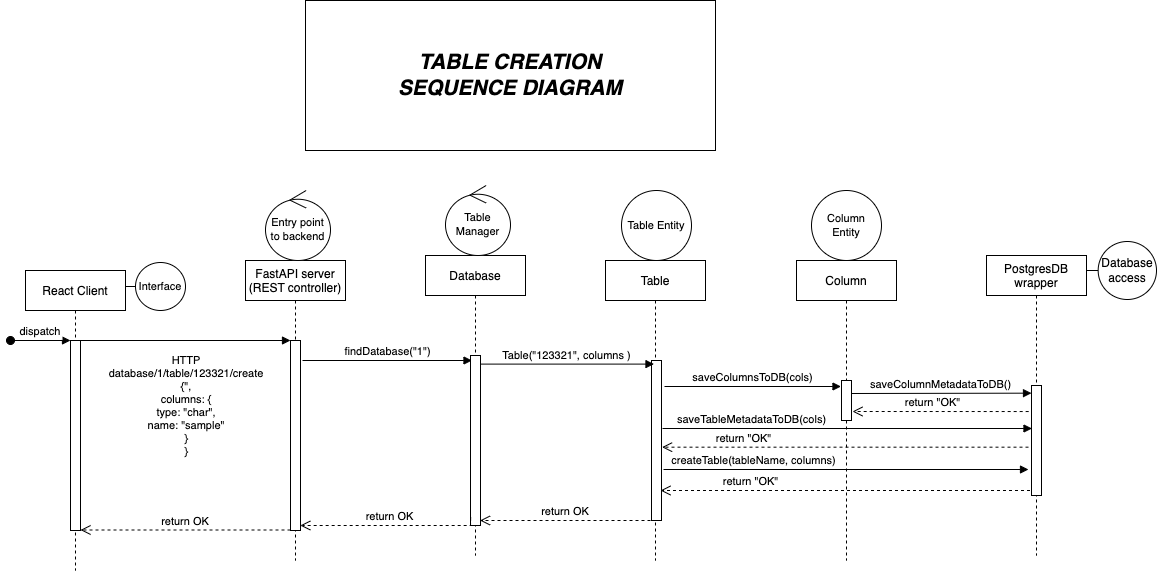

The diagram above was exported from draw.io. Its source (the exported page's mxGraphModel, read from the mxfile embedded in the PNG):
<mxGraphModel dx="872" dy="1582" grid="1" gridSize="10" guides="1" tooltips="1" connect="1" arrows="1" fold="1" page="1" pageScale="1" pageWidth="850" pageHeight="1100" math="0" shadow="0">
  <root>
    <mxCell id="0" />
    <mxCell id="1" parent="0" />
    <mxCell id="3nuBFxr9cyL0pnOWT2aG-1" value="React Client" style="shape=umlLifeline;perimeter=lifelinePerimeter;container=1;collapsible=0;recursiveResize=0;rounded=0;shadow=0;strokeWidth=1;" parent="1" vertex="1">
      <mxGeometry x="120" y="80" width="100" height="300" as="geometry" />
    </mxCell>
    <mxCell id="3nuBFxr9cyL0pnOWT2aG-2" value="" style="points=[];perimeter=orthogonalPerimeter;rounded=0;shadow=0;strokeWidth=1;" parent="3nuBFxr9cyL0pnOWT2aG-1" vertex="1">
      <mxGeometry x="45" y="70" width="10" height="190" as="geometry" />
    </mxCell>
    <mxCell id="3nuBFxr9cyL0pnOWT2aG-3" value="dispatch" style="verticalAlign=bottom;startArrow=oval;endArrow=block;startSize=8;shadow=0;strokeWidth=1;" parent="3nuBFxr9cyL0pnOWT2aG-1" target="3nuBFxr9cyL0pnOWT2aG-2" edge="1">
      <mxGeometry relative="1" as="geometry">
        <mxPoint x="-15" y="70" as="sourcePoint" />
      </mxGeometry>
    </mxCell>
    <mxCell id="3nuBFxr9cyL0pnOWT2aG-5" value="FastAPI server&#10;(REST controller)" style="shape=umlLifeline;perimeter=lifelinePerimeter;container=1;collapsible=0;recursiveResize=0;rounded=0;shadow=0;strokeWidth=1;" parent="1" vertex="1">
      <mxGeometry x="340" y="70" width="100" height="300" as="geometry" />
    </mxCell>
    <mxCell id="3nuBFxr9cyL0pnOWT2aG-6" value="" style="points=[];perimeter=orthogonalPerimeter;rounded=0;shadow=0;strokeWidth=1;" parent="3nuBFxr9cyL0pnOWT2aG-5" vertex="1">
      <mxGeometry x="45" y="80" width="10" height="190" as="geometry" />
    </mxCell>
    <mxCell id="3nuBFxr9cyL0pnOWT2aG-7" value="return OK" style="verticalAlign=bottom;endArrow=open;dashed=1;endSize=8;exitX=0;exitY=0.95;shadow=0;strokeWidth=1;" parent="1" edge="1">
      <mxGeometry relative="1" as="geometry">
        <mxPoint x="175" y="339.4999999999998" as="targetPoint" />
        <mxPoint x="385" y="339.4999999999998" as="sourcePoint" />
      </mxGeometry>
    </mxCell>
    <mxCell id="3nuBFxr9cyL0pnOWT2aG-8" value="HTTP &#10;database/1/table/123321/create&#10;{&quot;,&#10;columns: {&#10;type: &quot;char&quot;, &#10;name: &quot;sample&quot;&#10;}&#10;}" style="verticalAlign=bottom;endArrow=block;entryX=0;entryY=0;shadow=0;strokeWidth=1;" parent="1" source="3nuBFxr9cyL0pnOWT2aG-2" target="3nuBFxr9cyL0pnOWT2aG-6" edge="1">
      <mxGeometry y="-120" relative="1" as="geometry">
        <mxPoint x="275" y="160" as="sourcePoint" />
        <mxPoint x="1" as="offset" />
      </mxGeometry>
    </mxCell>
    <mxCell id="nMXQss6vsFzi6rBZuSCP-1" value="PostgresDB&#10;wrapper" style="shape=umlLifeline;perimeter=lifelinePerimeter;container=1;collapsible=0;recursiveResize=0;rounded=0;shadow=0;strokeWidth=1;" parent="1" vertex="1">
      <mxGeometry x="1081" y="65" width="100" height="300" as="geometry" />
    </mxCell>
    <mxCell id="nMXQss6vsFzi6rBZuSCP-2" value="" style="points=[];perimeter=orthogonalPerimeter;rounded=0;shadow=0;strokeWidth=1;" parent="nMXQss6vsFzi6rBZuSCP-1" vertex="1">
      <mxGeometry x="45" y="130" width="10" height="110" as="geometry" />
    </mxCell>
    <mxCell id="nMXQss6vsFzi6rBZuSCP-5" value="&lt;font style=&quot;font-size: 11px;&quot;&gt;Interface&lt;/font&gt;" style="shape=umlBoundary;whiteSpace=wrap;html=1;" parent="1" vertex="1">
      <mxGeometry x="220" y="72" width="60" height="48" as="geometry" />
    </mxCell>
    <mxCell id="nMXQss6vsFzi6rBZuSCP-6" value="Entry point &lt;br&gt;to backend" style="ellipse;shape=umlControl;whiteSpace=wrap;html=1;fontSize=11;" parent="1" vertex="1">
      <mxGeometry x="360" width="65" height="70" as="geometry" />
    </mxCell>
    <mxCell id="nMXQss6vsFzi6rBZuSCP-7" value="Table " style="shape=umlLifeline;perimeter=lifelinePerimeter;container=1;collapsible=0;recursiveResize=0;rounded=0;shadow=0;strokeWidth=1;" parent="1" vertex="1">
      <mxGeometry x="700" y="70" width="100" height="300" as="geometry" />
    </mxCell>
    <mxCell id="nMXQss6vsFzi6rBZuSCP-8" value="" style="points=[];perimeter=orthogonalPerimeter;rounded=0;shadow=0;strokeWidth=1;" parent="nMXQss6vsFzi6rBZuSCP-7" vertex="1">
      <mxGeometry x="46" y="100" width="10" height="160" as="geometry" />
    </mxCell>
    <mxCell id="nMXQss6vsFzi6rBZuSCP-10" value="Table Entity&lt;br&gt; " style="ellipse;shape=umlEntity;whiteSpace=wrap;html=1;fontSize=11;" parent="1" vertex="1">
      <mxGeometry x="716" width="70" height="70" as="geometry" />
    </mxCell>
    <mxCell id="nMXQss6vsFzi6rBZuSCP-14" value="Database&lt;br&gt;access" style="shape=umlBoundary;whiteSpace=wrap;html=1;" parent="1" vertex="1">
      <mxGeometry x="1181" y="51" width="70" height="58" as="geometry" />
    </mxCell>
    <mxCell id="nMXQss6vsFzi6rBZuSCP-16" value="Table(&quot;123321&quot;, columns )" style="html=1;verticalAlign=bottom;endArrow=block;rounded=0;fontSize=11;exitX=1;exitY=0.143;exitDx=0;exitDy=0;exitPerimeter=0;" parent="1" edge="1">
      <mxGeometry width="80" relative="1" as="geometry">
        <mxPoint x="574" y="173.60000000000002" as="sourcePoint" />
        <mxPoint x="748.5" y="173.60000000000002" as="targetPoint" />
      </mxGeometry>
    </mxCell>
    <mxCell id="nMXQss6vsFzi6rBZuSCP-18" value="saveTableMetadataToDB(cols)" style="html=1;verticalAlign=bottom;endArrow=block;rounded=0;fontSize=11;" parent="1" edge="1">
      <mxGeometry x="-0.5183" width="80" relative="1" as="geometry">
        <mxPoint x="757" y="238" as="sourcePoint" />
        <mxPoint x="1126.5" y="238" as="targetPoint" />
        <mxPoint as="offset" />
      </mxGeometry>
    </mxCell>
    <mxCell id="nMXQss6vsFzi6rBZuSCP-27" value="return &quot;OK&quot;" style="html=1;verticalAlign=bottom;endArrow=open;dashed=1;endSize=8;rounded=0;fontSize=11;entryX=1.257;entryY=0.646;entryDx=0;entryDy=0;entryPerimeter=0;" parent="1" edge="1">
      <mxGeometry x="0.5555" relative="1" as="geometry">
        <mxPoint x="1123" y="256.68000000000006" as="sourcePoint" />
        <mxPoint x="756.5699999999999" y="256.68000000000006" as="targetPoint" />
        <mxPoint as="offset" />
      </mxGeometry>
    </mxCell>
    <mxCell id="nMXQss6vsFzi6rBZuSCP-31" value="createTable(tableName, columns)" style="html=1;verticalAlign=bottom;endArrow=block;rounded=0;fontSize=11;" parent="1" edge="1">
      <mxGeometry x="-0.5068" width="80" relative="1" as="geometry">
        <mxPoint x="758" y="279" as="sourcePoint" />
        <mxPoint x="1123" y="279" as="targetPoint" />
        <mxPoint as="offset" />
      </mxGeometry>
    </mxCell>
    <mxCell id="nMXQss6vsFzi6rBZuSCP-34" value="return &quot;OK&quot;" style="html=1;verticalAlign=bottom;endArrow=open;dashed=1;endSize=8;rounded=0;fontSize=11;" parent="1" edge="1">
      <mxGeometry x="0.5129" relative="1" as="geometry">
        <mxPoint x="1124.5" y="300" as="sourcePoint" />
        <mxPoint x="755" y="300" as="targetPoint" />
        <mxPoint as="offset" />
      </mxGeometry>
    </mxCell>
    <mxCell id="nMXQss6vsFzi6rBZuSCP-36" value="return OK" style="verticalAlign=bottom;endArrow=open;dashed=1;endSize=8;shadow=0;strokeWidth=1;" parent="1" edge="1">
      <mxGeometry relative="1" as="geometry">
        <mxPoint x="574.5" y="330" as="targetPoint" />
        <mxPoint x="745" y="330" as="sourcePoint" />
      </mxGeometry>
    </mxCell>
    <mxCell id="nMXQss6vsFzi6rBZuSCP-40" value="Column " style="shape=umlLifeline;perimeter=lifelinePerimeter;container=1;collapsible=0;recursiveResize=0;rounded=0;shadow=0;strokeWidth=1;" parent="1" vertex="1">
      <mxGeometry x="891" y="70" width="100" height="300" as="geometry" />
    </mxCell>
    <mxCell id="nMXQss6vsFzi6rBZuSCP-41" value="" style="points=[];perimeter=orthogonalPerimeter;rounded=0;shadow=0;strokeWidth=1;" parent="nMXQss6vsFzi6rBZuSCP-40" vertex="1">
      <mxGeometry x="45" y="120" width="10" height="40" as="geometry" />
    </mxCell>
    <mxCell id="nMXQss6vsFzi6rBZuSCP-46" value="saveColumnMetadataToDB()" style="html=1;verticalAlign=bottom;endArrow=block;rounded=0;fontSize=11;" parent="nMXQss6vsFzi6rBZuSCP-40" edge="1">
      <mxGeometry width="80" relative="1" as="geometry">
        <mxPoint x="54.5" y="133" as="sourcePoint" />
        <mxPoint x="235" y="132.65999999999997" as="targetPoint" />
      </mxGeometry>
    </mxCell>
    <mxCell id="nMXQss6vsFzi6rBZuSCP-44" value="Column Entity&lt;br&gt; " style="ellipse;shape=umlEntity;whiteSpace=wrap;html=1;fontSize=11;" parent="1" vertex="1">
      <mxGeometry x="906" width="70" height="70" as="geometry" />
    </mxCell>
    <mxCell id="nMXQss6vsFzi6rBZuSCP-45" value="saveColumnsToDB(cols)" style="html=1;verticalAlign=bottom;endArrow=block;rounded=0;fontSize=11;" parent="1" edge="1">
      <mxGeometry width="80" relative="1" as="geometry">
        <mxPoint x="759" y="196" as="sourcePoint" />
        <mxPoint x="935.5" y="196" as="targetPoint" />
      </mxGeometry>
    </mxCell>
    <mxCell id="nMXQss6vsFzi6rBZuSCP-47" value="return &quot;OK&quot;" style="html=1;verticalAlign=bottom;endArrow=open;dashed=1;endSize=8;rounded=0;fontSize=11;exitX=0.017;exitY=0.444;exitDx=0;exitDy=0;exitPerimeter=0;" parent="1" edge="1">
      <mxGeometry x="0.0866" relative="1" as="geometry">
        <mxPoint x="1123.17" y="221.03999999999996" as="sourcePoint" />
        <mxPoint x="947" y="221" as="targetPoint" />
        <mxPoint as="offset" />
      </mxGeometry>
    </mxCell>
    <mxCell id="nMXQss6vsFzi6rBZuSCP-48" value="&lt;i&gt;&lt;b&gt;&lt;font style=&quot;font-size: 21px;&quot;&gt;TABLE CREATION &lt;br&gt;SEQUENCE DIAGRAM&lt;br&gt;&lt;/font&gt;&lt;/b&gt;&lt;/i&gt;" style="rounded=0;whiteSpace=wrap;html=1;fontSize=11;" parent="1" vertex="1">
      <mxGeometry x="400" y="-190" width="410" height="150" as="geometry" />
    </mxCell>
    <mxCell id="nMXQss6vsFzi6rBZuSCP-49" value="Database" style="shape=umlLifeline;perimeter=lifelinePerimeter;container=1;collapsible=0;recursiveResize=0;rounded=0;shadow=0;strokeWidth=1;" parent="1" vertex="1">
      <mxGeometry x="520" y="65" width="100" height="300" as="geometry" />
    </mxCell>
    <mxCell id="nMXQss6vsFzi6rBZuSCP-50" value="" style="points=[];perimeter=orthogonalPerimeter;rounded=0;shadow=0;strokeWidth=1;" parent="nMXQss6vsFzi6rBZuSCP-49" vertex="1">
      <mxGeometry x="45" y="100" width="10" height="170" as="geometry" />
    </mxCell>
    <mxCell id="nMXQss6vsFzi6rBZuSCP-51" value="Table&lt;br&gt;Manager" style="ellipse;shape=umlControl;whiteSpace=wrap;html=1;fontSize=11;" parent="1" vertex="1">
      <mxGeometry x="540" y="-5" width="65" height="70" as="geometry" />
    </mxCell>
    <mxCell id="nMXQss6vsFzi6rBZuSCP-53" value="findDatabase(&quot;1&quot;)" style="html=1;verticalAlign=bottom;endArrow=block;rounded=0;fontSize=11;" parent="1" edge="1">
      <mxGeometry width="80" relative="1" as="geometry">
        <mxPoint x="397" y="170" as="sourcePoint" />
        <mxPoint x="566.5" y="170" as="targetPoint" />
      </mxGeometry>
    </mxCell>
    <mxCell id="nMXQss6vsFzi6rBZuSCP-55" value="return OK" style="html=1;verticalAlign=bottom;endArrow=open;dashed=1;endSize=8;rounded=0;fontSize=11;exitX=0.017;exitY=0.952;exitDx=0;exitDy=0;exitPerimeter=0;" parent="1" source="nMXQss6vsFzi6rBZuSCP-50" edge="1">
      <mxGeometry relative="1" as="geometry">
        <mxPoint x="555" y="335" as="sourcePoint" />
        <mxPoint x="394.8103448275863" y="335" as="targetPoint" />
        <Array as="points">
          <mxPoint x="565" y="335" />
        </Array>
      </mxGeometry>
    </mxCell>
  </root>
</mxGraphModel>